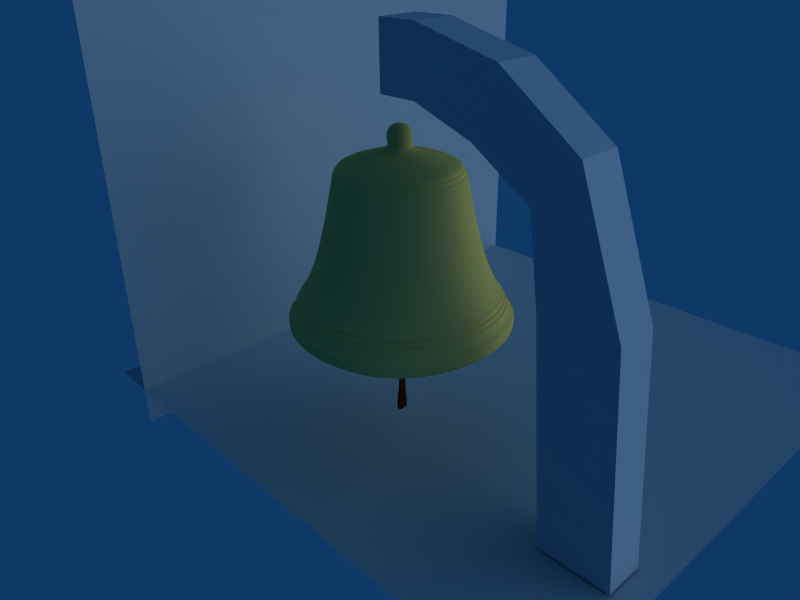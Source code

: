 # Source: bell_08-BLENDER_v237.blend  (saved by Blender 2.37.0; exported with 4.5.12 LTS)
import bpy
from mathutils import Matrix  # noqa: F401  (used for matrix-valued properties, if any)

bpy.ops.wm.read_factory_settings(use_empty=True)
scene = bpy.context.scene
scene.name = 'Scene'

# ---- collections
col_collection_1 = bpy.data.collections.new('Collection 1'); scene.collection.children.link(col_collection_1)

# ---- materials (node trees are filled in below, after node groups)
mat_organic_leather = bpy.data.materials.new('Organic_Leather')
mat_organic_leather.alpha_threshold = 0.0
mat_organic_leather.diffuse_color = (0.3, 0.1, 0.0, 1.0)
mat_organic_leather.roughness = 0.5
mat_organic_leather.specular_intensity = 0.259
mat_organic_leather.line_color = (0.0, 0.0, 0.0, 1.0)
mat_metal_brassdull = bpy.data.materials.new('Metal_BrassDull')
mat_metal_brassdull.alpha_threshold = 0.0
mat_metal_brassdull.diffuse_color = (1.0, 0.8, 0.4, 1.0)
mat_metal_brassdull.specular_color = (0.8, 0.6, 0.1)
mat_metal_brassdull.roughness = 1.775
mat_metal_brassdull.specular_intensity = 1.6
mat_metal_brassdull.line_color = (0.0, 0.0, 0.0, 1.0)

# ---- material node trees

# ---- world
world_world = bpy.data.worlds.new('World'); scene.world = world_world
world_world.color = (0.05656, 0.2208, 0.4)
world_world.use_sun_shadow = False
world_world.sun_shadow_jitter_overblur = 0.0
world_world.cycles.sampling_method = 'MANUAL'
world_world.cycles.sample_map_resolution = 256

# ---- cameras
cam_camera = bpy.data.cameras.new('Camera')
cam_camera.passepartout_alpha = 0.2
cam_camera.clip_end = 100.0
cam_camera.lens = 35.0
cam_camera.ortho_scale = 7.314
cam_camera.show_passepartout = False
cam_camera.show_safe_areas = True
cam_camera.dof.focus_distance = 0.0
cam_camera.dof.aperture_fstop = 128.0

# ---- lights
light_spot = bpy.data.lights.new('Spot', 'SUN')
light_spot.transmission_factor = 0.0
light_spot.cutoff_distance = 30.0
light_spot.angle = 1.571
light_spot.energy = 1.0
light_spot.shadow_buffer_clip_start = 1.001
light_spot.shadow_soft_size = 1.0
light_spot.shadow_cascade_max_distance = 1000.0
light_spot.cycles.use_multiple_importance_sampling = False

# ---- meshes
me_cube_004 = bpy.data.meshes.new('Cube.004')
me_cube_004.from_pydata([(0.5103, 0.3895, -0.2719), (0.5103, -0.3895, -0.2719), (0.5103, 0.3895, 0.2719), (0.5103, -0.3895, 0.2719), (1.594, 0.1158, -0.2719), (1.594, 0.1158, 0.2719), (1.299, -0.6633, 0.2719), (1.299, -0.6633, -0.2719), (0.0, -0.3895, -0.2719), (1.192e-07, 0.3895, -0.2719), (2.384e-07, 0.3895, 0.2719), (-1.192e-07, -0.3895, 0.2719), (2.571, -0.578, -0.2719), (2.062, -1.145, -0.2719), (2.062, -1.145, 0.2719), (2.571, -0.578, 0.2719), (3.166, -2.184, 0.2719), (3.166, -2.184, -0.2719), (2.215, -2.182, 0.2719), (2.215, -2.182, -0.2719), (2.458, -5.046, -0.2719), (3.409, -5.049, -0.2719), (2.458, -5.046, 0.2719), (3.409, -5.049, 0.2719)], [], [(0, 1, 8, 9), (2, 10, 11, 3), (1, 3, 11, 8), (2, 0, 9, 10), (4, 0, 2, 5), (3, 6, 5, 2), (1, 7, 6, 3), (0, 4, 7, 1), (7, 4, 12, 13), (6, 7, 13, 14), (5, 6, 14, 15), (4, 5, 15, 12), (12, 15, 16, 17), (15, 14, 18, 16), (14, 13, 19, 18), (13, 12, 17, 19), (19, 17, 21, 20), (18, 19, 20, 22), (16, 18, 22, 23), (17, 16, 23, 21), (21, 23, 22, 20)])
me_cube_004.use_remesh_preserve_volume = False
me_cube_004.use_remesh_preserve_attributes = False
me_cube_004.use_mirror_vertex_groups = False
me_cube_004.update()
me_cube_003 = bpy.data.meshes.new('Cube.003')
me_cube_003.from_pydata([(0.06945, 0.1989, -0.03584), (0.05718, 0.1238, -0.03532), (-0.05718, 0.1238, -0.03532), (-0.06945, 0.1989, -0.03584), (-0.06945, 0.1989, 0.03353), (-0.05718, 0.1273, 0.02802), (0.05718, 0.1273, 0.02802), (0.06945, 0.1989, 0.03353), (-0.06945, 0.2574, 0.04868), (-0.05718, 0.07397, 0.04366), (0.05718, 0.07397, 0.04366), (0.06945, 0.2574, 0.04868), (0.06945, 0.2574, -0.05099), (0.05718, 0.07397, -0.05067), (-0.05718, 0.07397, -0.05067), (-0.06945, 0.2574, -0.05099), (-0.05718, -0.01222, 0.007065), (-0.05718, -0.01222, -0.01408), (0.05718, -0.01222, 0.007065), (0.05718, -0.01222, -0.01408), (0.05718, -0.4609, 0.007065), (-0.05718, -0.4609, 0.007065), (0.05718, -0.4609, -0.01408), (-0.05718, -0.4609, -0.01408), (-0.05718, -0.466, 0.007065), (-0.05718, -0.466, -0.01408), (0.05718, -0.466, -0.01408), (0.05718, -0.466, 0.007065), (-0.05718, -0.7199, -0.03493), (0.05718, -0.7199, -0.03493), (-0.05718, -0.7199, -0.05607), (0.05718, -0.7199, -0.05607), (-0.05718, -0.7405, 0.01106), (-0.05718, -0.7616, 0.009928), (0.05718, -0.7405, 0.01106), (0.05718, -0.7616, 0.009928), (0.05718, -0.7112, 0.04723), (-0.05718, -0.7112, 0.04723), (-0.05718, -0.7121, 0.06835), (0.05718, -0.7121, 0.06835), (-0.05718, -0.4398, 0.01371), (-0.05718, -0.4389, -0.00741), (0.05718, -0.4389, -0.00741), (0.05718, -0.4398, 0.01371), (-0.05718, -0.235, -0.00741), (0.05718, -0.235, -0.00741), (-0.05718, -0.2359, 0.01371), (0.05718, -0.2359, 0.01371)], [], [(5, 9, 8, 4), (7, 11, 10, 6), (8, 9, 10, 11), (12, 0, 1, 13), (3, 15, 14, 2), (12, 13, 14, 15), (8, 11, 12, 15), (3, 4, 8, 15), (0, 12, 11, 7), (0, 7, 4, 3), (4, 7, 6, 5), (0, 3, 2, 1), (1, 2, 5, 6), (1, 6, 10, 13), (2, 14, 9, 5), (14, 17, 16, 9), (10, 18, 19, 13), (13, 19, 17, 14), (9, 16, 18, 10), (16, 21, 20, 18), (19, 22, 23, 17), (18, 20, 22, 19), (17, 23, 21, 16), (23, 25, 24, 21), (20, 27, 26, 22), (22, 26, 25, 23), (21, 24, 27, 20), (24, 28, 29, 27), (26, 31, 30, 25), (27, 29, 31, 26), (25, 30, 28, 24), (30, 33, 32, 28), (29, 34, 35, 31), (31, 35, 33, 30), (28, 32, 34, 29), (32, 37, 36, 34), (35, 39, 38, 33), (34, 36, 39, 35), (33, 38, 37, 32), (38, 40, 41, 37), (36, 42, 43, 39), (39, 43, 40, 38), (37, 41, 42, 36), (41, 44, 45, 42), (43, 47, 46, 40), (42, 45, 47, 43), (40, 46, 44, 41), (44, 46, 47, 45)])
me_cube_003.polygons.foreach_set('use_smooth', [True] * 48)
me_cube_003.materials.append(mat_organic_leather)
me_cube_003.use_remesh_preserve_volume = False
me_cube_003.use_remesh_preserve_attributes = False
me_cube_003.use_mirror_vertex_groups = False
me_cube_003.update()
me_cube_002 = bpy.data.meshes.new('Cube.002')
me_cube_002.from_pydata([(0.06914, 0.1843, -0.05833), (0.05692, 0.03518, -0.05745), (-0.05692, 0.03518, -0.05745), (-0.06914, 0.1843, -0.05833), (-0.06914, 0.1843, 0.05833), (-0.05692, 0.03862, 0.04906), (0.05692, 0.03862, 0.04906), (0.06914, 0.1843, 0.05833), (-0.06914, 0.2574, 0.0838), (-0.05692, -0.01466, 0.07535), (0.05692, -0.01466, 0.07535), (0.06914, 0.2574, 0.0838), (0.06914, 0.2574, -0.0838), (0.05692, -0.01466, -0.08325), (-0.05692, -0.01466, -0.08325), (-0.06914, 0.2574, -0.0838)], [], [(5, 9, 8, 4), (7, 11, 10, 6), (8, 9, 10, 11), (12, 0, 1, 13), (3, 15, 14, 2), (12, 13, 14, 15), (8, 11, 12, 15), (3, 4, 8, 15), (0, 12, 11, 7), (0, 7, 4, 3), (4, 7, 6, 5), (0, 3, 2, 1), (1, 2, 5, 6), (1, 6, 10, 13), (2, 14, 9, 5), (9, 14, 13, 10)])
me_cube_002.polygons.foreach_set('use_smooth', [True] * 16)
me_cube_002.materials.append(mat_organic_leather)
me_cube_002.use_remesh_preserve_volume = False
me_cube_002.use_remesh_preserve_attributes = False
me_cube_002.use_mirror_vertex_groups = False
me_cube_002.update()
me_cube_001 = bpy.data.meshes.new('Cube.001')
me_cube_001.from_pydata([(1.0, 1.0, -8.555), (1.0, -1.0, -8.555), (-1.0, -1.0, -8.555), (-1.0, 1.0, -8.555), (1.0, 1.0, -7.05), (1.0, -1.0, -7.05), (-1.0, -1.0, -7.05), (-1.0, 1.0, -7.05), (0.2116, 0.2116, -6.999), (0.2116, -0.2116, -6.999), (-0.2116, -0.2116, -6.999), (-0.2116, 0.2116, -6.999), (0.2116, 0.2116, -1.025), (-0.2116, 0.2116, -1.025), (-0.2116, -0.2116, -1.025), (0.2116, -0.2116, -1.025), (0.2116, 0.2116, -0.7089), (0.2116, -0.2116, -0.7089), (-0.2116, -0.2116, -0.7089), (-0.2116, 0.2116, -0.7089), (0.8167, 0.2116, -0.2684), (-0.8167, 0.2116, -0.2684), (-0.8167, -0.2116, -0.2684), (0.8167, -0.2116, -0.2684), (0.8167, 0.2116, 0.7823), (0.8167, -0.2116, 0.7823), (-0.8167, -0.2116, 0.7823), (-0.8167, 0.2116, 0.7823), (-0.2116, 0.2116, -6.627), (0.2116, 0.2116, -6.627), (-0.2116, -0.2116, -6.627), (0.2116, -0.2116, -6.627), (0.1856, 0.1856, -8.753), (-0.1856, 0.1856, -8.753), (-0.1856, -0.1856, -8.753), (0.1856, -0.1856, -8.753), (0.1856, 0.7232, -9.127), (0.1856, -0.7232, -9.127), (-0.1856, -0.7232, -9.127), (-0.1856, 0.7232, -9.127), (0.1856, 0.7232, -10.36), (-0.1856, 0.7232, -10.36), (-0.1856, -0.7232, -10.36), (0.1856, -0.7232, -10.36), (0.1856, 0.3616, -10.05), (0.1856, -0.3616, -10.05), (0.1856, -0.3616, -9.434), (-0.1856, -0.3616, -9.434), (-0.1856, -0.3616, -10.05), (-0.1856, 0.3616, -10.05), (-0.1856, 0.3616, -9.434), (0.1856, 0.3616, -9.434), (0.4084, 0.2116, -0.1478), (-0.4084, 0.2116, -0.1478), (-0.4084, 0.2116, 0.5196), (0.4084, 0.2116, 0.5196), (-0.4084, -0.2116, -0.1478), (0.4084, -0.2116, -0.1478), (0.4084, -0.2116, 0.5196), (-0.4084, -0.2116, 0.5196)], [], [(0, 4, 5, 1), (1, 5, 6, 2), (2, 6, 7, 3), (4, 0, 3, 7), (5, 4, 8, 9), (6, 5, 9, 10), (7, 6, 10, 11), (4, 7, 11, 8), (8, 11, 28, 29), (11, 10, 30, 28), (10, 9, 31, 30), (9, 8, 29, 31), (15, 12, 16, 17), (14, 15, 17, 18), (13, 14, 18, 19), (12, 13, 19, 16), (16, 19, 21, 20), (19, 18, 22, 21), (18, 17, 23, 22), (17, 16, 20, 23), (23, 20, 24, 25), (21, 22, 26, 27), (24, 27, 26, 25), (29, 12, 15, 31), (31, 15, 14, 30), (30, 14, 13, 28), (28, 13, 12, 29), (3, 0, 32, 33), (2, 3, 33, 34), (1, 2, 34, 35), (0, 1, 35, 32), (32, 35, 37, 36), (35, 34, 38, 37), (34, 33, 39, 38), (33, 32, 36, 39), (39, 36, 40, 41), (37, 38, 42, 43), (40, 43, 42, 41), (43, 40, 44, 45), (37, 43, 45, 46), (42, 38, 47, 48), (41, 42, 48, 49), (39, 41, 49, 50), (40, 36, 51, 44), (38, 39, 50, 47), (36, 37, 46, 51), (44, 51, 50, 49), (46, 47, 50, 51), (45, 48, 47, 46), (44, 45, 48, 49), (21, 53, 52, 20), (27, 54, 53, 21), (24, 55, 54, 27), (20, 52, 55, 24), (23, 57, 56, 22), (25, 58, 57, 23), (26, 59, 58, 25), (22, 56, 59, 26), (52, 53, 56, 57), (52, 57, 58, 55), (54, 55, 58, 59), (53, 54, 59, 56)])
me_cube_001.polygons.foreach_set('use_smooth', [True] * 62)
me_cube_001.materials.append(mat_metal_brassdull)
me_cube_001.use_remesh_preserve_volume = False
me_cube_001.use_remesh_preserve_attributes = False
me_cube_001.use_mirror_vertex_groups = False
me_cube_001.update()
me_plane_001 = bpy.data.meshes.new('Plane.001')
me_plane_001.from_pydata([(1.0, 1.0, 0.0), (1.0, -1.0, 0.0), (-1.0, -1.0, 0.0), (-1.0, 1.0, 0.0)], [], [(0, 3, 2, 1)])
me_plane_001.use_remesh_preserve_volume = False
me_plane_001.use_remesh_preserve_attributes = False
me_plane_001.use_mirror_vertex_groups = False
me_plane_001.update()
me_plane = bpy.data.meshes.new('Plane')
me_plane.from_pydata([(1.0, 1.0, 0.0), (1.0, -1.0, 0.0), (-1.0, -1.0, 0.0), (-1.0, 1.0, 0.0)], [], [(0, 3, 2, 1)])
me_plane.use_remesh_preserve_volume = False
me_plane.use_remesh_preserve_attributes = False
me_plane.use_mirror_vertex_groups = False
me_plane.update()
me_cube = bpy.data.meshes.new('Cube')
me_cube.from_pydata([(0.1173, 0.1173, -0.08741), (0.1173, -0.1173, -0.08741), (-0.1173, -0.1173, -0.08741), (-0.1173, 0.1173, -0.08741), (0.1552, 0.1552, -0.03488), (0.1552, -0.1552, -0.03488), (-0.1552, -0.1552, -0.03488), (-0.1552, 0.1552, -0.03488), (0.7499, 0.7499, -0.2353), (-0.7499, 0.7499, -0.2353), (-0.7499, -0.7499, -0.2353), (0.7499, -0.7499, -0.2353), (0.7957, 0.7957, -0.3337), (0.7957, -0.7957, -0.3337), (-0.7957, -0.7957, -0.3337), (-0.7957, 0.7957, -0.3337), (1.044, 1.044, -1.423), (-1.044, 1.044, -1.423), (-1.044, -1.044, -1.423), (1.044, -1.044, -1.423), (1.426, 1.426, -2.085), (1.426, -1.426, -2.085), (-1.426, -1.426, -2.085), (-1.426, 1.426, -2.085), (1.426, 1.426, -2.261), (-1.426, 1.426, -2.261), (-1.426, -1.426, -2.261), (1.426, -1.426, -2.261), (1.234, -1.234, -2.261), (1.234, 1.234, -2.261), (-1.234, -1.234, -2.261), (-1.234, 1.234, -2.261), (0.1552, 0.1552, 0.2166), (0.1552, -0.1552, 0.2166), (-0.1552, -0.1552, 0.2166), (-0.1552, 0.1552, 0.2166), (1.234, 1.234, -2.035), (-1.234, 1.234, -2.035), (-1.234, -1.234, -2.035), (1.234, -1.234, -2.035), (0.9063, 0.9063, -1.42), (0.9063, -0.9063, -1.42), (-0.9063, -0.9063, -1.42), (-0.9063, 0.9063, -1.42), (0.7573, 0.7573, -0.7985), (-0.7573, 0.7573, -0.7985), (-0.7573, -0.7573, -0.7985), (0.7573, -0.7573, -0.7985), (0.6099, 0.6099, -0.2684), (0.6099, -0.6099, -0.2684), (-0.6099, -0.6099, -0.2684), (-0.6099, 0.6099, -0.2684), (1.466, 1.466, -2.261), (1.466, -1.466, -2.261), (-1.466, -1.466, -2.261), (-1.466, 1.466, -2.261), (1.466, 1.466, -2.085), (-1.466, 1.466, -2.085), (-1.466, -1.466, -2.085), (1.466, -1.466, -2.085), (0.7928, 0.7928, -0.3424), (-0.7928, 0.7928, -0.3424), (-0.7928, -0.7928, -0.3424), (0.7928, -0.7928, -0.3424), (0.769, -0.769, -0.3125), (0.769, 0.769, -0.3125), (-0.769, -0.769, -0.3125), (-0.769, 0.769, -0.3125), (0.7908, 0.7908, -0.3199), (-0.7908, 0.7908, -0.3199), (-0.7908, -0.7908, -0.3199), (0.7908, -0.7908, -0.3199), (0.8074, -0.8074, -0.3779), (0.8074, 0.8074, -0.3779), (-0.8074, -0.8074, -0.3779), (-0.8074, 0.8074, -0.3779), (0.8203, 0.8203, -0.3774), (-0.8203, 0.8203, -0.3774), (-0.8203, -0.8203, -0.3774), (0.8203, -0.8203, -0.3774), (0.8228, -0.8228, -0.3921), (0.8228, 0.8228, -0.3921), (-0.8228, -0.8228, -0.3922), (-0.8228, 0.8228, -0.3921), (0.8178, 0.8178, -0.4018), (-0.8178, 0.8178, -0.4019), (-0.8178, -0.8178, -0.4019), (0.8178, -0.8178, -0.4019), (1.365, -1.365, -1.978), (1.365, 1.365, -1.978), (-1.365, -1.365, -1.978), (-1.365, 1.365, -1.978), (1.35, 1.35, -1.953), (-1.35, 1.35, -1.953), (-1.35, -1.35, -1.953), (1.35, -1.35, -1.953), (1.366, 1.366, -1.953), (-1.366, 1.366, -1.953), (-1.366, -1.366, -1.953), (1.366, -1.366, -1.953), (1.38, -1.38, -1.978), (1.38, 1.38, -1.978), (-1.38, -1.38, -1.978), (-1.38, 1.38, -1.978), (1.338, 1.338, -1.93), (-1.338, 1.338, -1.93), (-1.338, -1.338, -1.93), (1.338, -1.338, -1.93), (1.318, 1.318, -1.898), (-1.318, 1.318, -1.898), (-1.318, -1.318, -1.898), (1.318, -1.318, -1.898), (1.336, 1.336, -1.898), (-1.336, 1.336, -1.898), (-1.336, -1.336, -1.898), (1.336, -1.336, -1.898), (1.356, -1.356, -1.931), (1.356, 1.356, -1.931), (-1.356, -1.356, -1.931), (-1.356, 1.356, -1.931), (1.301, 1.301, -1.868), (-1.301, 1.301, -1.868), (-1.301, -1.301, -1.868), (1.301, -1.301, -1.868), (1.281, 1.281, -1.834), (-1.281, 1.281, -1.834), (-1.281, -1.281, -1.834), (1.281, -1.281, -1.834), (1.301, 1.301, -1.834), (-1.301, 1.301, -1.834), (-1.301, -1.301, -1.834), (1.301, -1.301, -1.834), (1.321, -1.321, -1.868), (1.321, 1.321, -1.868), (-1.321, -1.321, -1.868), (-1.321, 1.321, -1.868), (0.07314, 0.07314, -0.2684), (-0.07314, 0.07314, -0.2684), (-0.07314, -0.07314, -0.2684), (0.07314, -0.07314, -0.2684), (0.1482, 0.05666, -0.5217), (0.1482, -0.05666, -0.5217), (-0.1482, -0.05666, -0.5217), (-0.1482, 0.05666, -0.5217), (-0.1482, 0.05666, -0.859), (0.1482, 0.05666, -0.859), (-0.1482, -0.05666, -0.859), (0.1482, -0.05666, -0.859), (0.07409, -0.05666, -0.606), (-0.07409, -0.05666, -0.606), (-0.07409, -0.05666, -0.7747), (0.07409, -0.05666, -0.7747), (-0.07409, 0.05666, -0.606), (0.07409, 0.05666, -0.606), (0.07409, 0.05666, -0.7747), (-0.07409, 0.05666, -0.7747)], [], [(0, 4, 5, 1), (1, 5, 6, 2), (2, 6, 7, 3), (4, 0, 3, 7), (8, 11, 64, 65), (11, 10, 66, 64), (10, 9, 67, 66), (9, 8, 65, 67), (15, 12, 60, 61), (14, 15, 61, 62), (13, 14, 62, 63), (12, 13, 63, 60), (16, 19, 127, 124), (19, 18, 126, 127), (18, 17, 125, 126), (17, 16, 124, 125), (24, 27, 28, 29), (27, 26, 30, 28), (26, 25, 31, 30), (25, 24, 29, 31), (5, 4, 32, 33), (6, 5, 33, 34), (7, 6, 34, 35), (4, 7, 35, 32), (32, 35, 34, 33), (31, 29, 36, 37), (30, 31, 37, 38), (28, 30, 38, 39), (29, 28, 39, 36), (36, 39, 41, 40), (39, 38, 42, 41), (38, 37, 43, 42), (37, 36, 40, 43), (43, 40, 44, 45), (42, 43, 45, 46), (41, 42, 46, 47), (40, 41, 47, 44), (44, 47, 49, 48), (47, 46, 50, 49), (46, 45, 51, 50), (45, 44, 48, 51), (27, 24, 52, 53), (26, 27, 53, 54), (25, 26, 54, 55), (24, 25, 55, 52), (23, 20, 56, 57), (22, 23, 57, 58), (21, 22, 58, 59), (20, 21, 59, 56), (56, 59, 53, 52), (59, 58, 54, 53), (58, 57, 55, 54), (57, 56, 52, 55), (63, 72, 73, 60), (62, 74, 72, 63), (61, 75, 74, 62), (60, 73, 75, 61), (65, 68, 69, 67), (67, 69, 70, 66), (66, 70, 71, 64), (64, 71, 68, 65), (71, 13, 12, 68), (70, 14, 13, 71), (69, 15, 14, 70), (68, 12, 15, 69), (73, 76, 77, 75), (75, 77, 78, 74), (74, 78, 79, 72), (72, 79, 76, 73), (79, 80, 81, 76), (78, 82, 80, 79), (77, 83, 82, 78), (76, 81, 83, 77), (81, 84, 85, 83), (83, 85, 86, 82), (82, 86, 87, 80), (80, 87, 84, 81), (87, 19, 16, 84), (86, 18, 19, 87), (85, 17, 18, 86), (84, 16, 17, 85), (89, 20, 23, 91), (91, 23, 22, 90), (90, 22, 21, 88), (88, 21, 20, 89), (92, 96, 97, 93), (93, 97, 98, 94), (94, 98, 99, 95), (95, 99, 96, 92), (99, 100, 101, 96), (98, 102, 100, 99), (97, 103, 102, 98), (96, 101, 103, 97), (101, 89, 91, 103), (103, 91, 90, 102), (102, 90, 88, 100), (100, 88, 89, 101), (104, 92, 93, 105), (105, 93, 94, 106), (106, 94, 95, 107), (107, 95, 92, 104), (108, 112, 113, 109), (109, 113, 114, 110), (110, 114, 115, 111), (111, 115, 112, 108), (115, 116, 117, 112), (114, 118, 116, 115), (113, 119, 118, 114), (112, 117, 119, 113), (117, 104, 105, 119), (119, 105, 106, 118), (118, 106, 107, 116), (116, 107, 104, 117), (120, 108, 109, 121), (121, 109, 110, 122), (122, 110, 111, 123), (123, 111, 108, 120), (124, 128, 129, 125), (125, 129, 130, 126), (126, 130, 131, 127), (127, 131, 128, 124), (131, 132, 133, 128), (130, 134, 132, 131), (129, 135, 134, 130), (128, 133, 135, 129), (133, 120, 121, 135), (135, 121, 122, 134), (134, 122, 123, 132), (132, 123, 120, 133), (0, 1, 11, 8), (0, 8, 9, 3), (1, 2, 10, 11), (2, 3, 9, 10), (51, 48, 136, 137), (50, 51, 137, 138), (49, 50, 138, 139), (48, 49, 139, 136), (136, 139, 141, 140), (139, 138, 142, 141), (138, 137, 143, 142), (137, 136, 140, 143), (142, 143, 144, 146), (140, 141, 147, 145), (145, 147, 146, 144), (142, 149, 148, 141), (146, 150, 149, 142), (147, 151, 150, 146), (141, 148, 151, 147), (140, 153, 152, 143), (145, 154, 153, 140), (144, 155, 154, 145), (143, 152, 155, 144), (148, 149, 152, 153), (148, 153, 154, 151), (150, 151, 154, 155), (149, 150, 155, 152)])
me_cube.polygons.foreach_set('use_smooth', [True] * 156)
me_cube.materials.append(mat_metal_brassdull)
me_cube.use_remesh_preserve_volume = False
me_cube.use_remesh_preserve_attributes = False
me_cube.use_mirror_vertex_groups = False
me_cube.update()

# ---- objects
ob_cube_004 = bpy.data.objects.new('Cube.004', me_cube_004)
ob_cube_003 = bpy.data.objects.new('Cube.003', me_cube_003)
ob_cube_002 = bpy.data.objects.new('Cube.002', me_cube_002)
ob_cube_001 = bpy.data.objects.new('Cube.001', me_cube_001)
ob_plane_001 = bpy.data.objects.new('Plane.001', me_plane_001)
ob_plane = bpy.data.objects.new('Plane', me_plane)
ob_cube = bpy.data.objects.new('Cube', me_cube)
ob_lamp = bpy.data.objects.new('Lamp', light_spot)
ob_camera = bpy.data.objects.new('Camera', cam_camera)

# ---- transforms, parenting, visibility, modifiers, constraints
ob_cube_004.location = (-5.96e-08, -3.353e-08, 4.976)
ob_cube_004.rotation_euler = (1.571, -0.0, -0.0)
ob_cube_004.lock_rotations_4d = False
ob_cube_004.empty_display_type = 'ARROWS'
ob_cube_004.color = (0.0, 0.0, 0.0, 1.0)
ob_cube_004.lineart.crease_threshold = 0.0
ob_cube_003.location = (-5.96e-08, -3.353e-08, 1.212)
ob_cube_003.rotation_euler = (1.571, -0.0, -1.571)
ob_cube_003.lock_rotations_4d = False
ob_cube_003.empty_display_type = 'ARROWS'
ob_cube_003.color = (0.0, 0.0, 0.0, 1.0)
ob_cube_003.lineart.crease_threshold = 0.0
_m = ob_cube_003.modifiers.new('Subdivision', 'SUBSURF')
_m.uv_smooth = 'NONE'
_m.quality = 2
_m.levels = 2
ob_cube_002.location = (-5.96e-08, -3.353e-08, 3.082)
ob_cube_002.rotation_euler = (1.571, -0.0, -0.0)
ob_cube_002.lock_rotations_4d = False
ob_cube_002.empty_display_type = 'ARROWS'
ob_cube_002.color = (0.0, 0.0, 0.0, 1.0)
ob_cube_002.lineart.crease_threshold = 0.0
_m = ob_cube_002.modifiers.new('Subdivision', 'SUBSURF')
_m.uv_smooth = 'NONE'
_m.quality = 2
_m.levels = 2
ob_cube_001.location = (0.0, 0.0, 3.04)
ob_cube_001.scale = (0.1642, 0.1642, 0.1642)
ob_cube_001.lock_rotations_4d = False
ob_cube_001.empty_display_type = 'ARROWS'
ob_cube_001.color = (0.0, 0.0, 0.0, 1.0)
ob_cube_001.lineart.crease_threshold = 0.0
_m = ob_cube_001.modifiers.new('Subdivision', 'SUBSURF')
_m.uv_smooth = 'NONE'
_m.levels = 3
_m.render_levels = 4
ob_plane_001.location = (-3.66, 2.157, 3.374)
ob_plane_001.rotation_euler = (-0.0, 1.571, 0.0)
ob_plane_001.scale = (4.052, 4.052, 4.052)
ob_plane_001.lock_rotations_4d = False
ob_plane_001.empty_display_type = 'ARROWS'
ob_plane_001.color = (0.0, 0.0, 0.0, 1.0)
ob_plane_001.display_type = 'WIRE'
ob_plane_001.lineart.crease_threshold = 0.0
ob_plane.location = (-0.3019, 2.157, -0.09523)
ob_plane.scale = (4.052, 4.052, 4.052)
ob_plane.lock_rotations_4d = False
ob_plane.empty_display_type = 'ARROWS'
ob_plane.color = (0.0, 0.0, 0.0, 1.0)
ob_plane.display_type = 'WIRE'
ob_plane.lineart.crease_threshold = 0.0
ob_cube.location = (0.0, 0.0, 4.034)
ob_cube.lock_rotations_4d = False
ob_cube.empty_display_type = 'ARROWS'
ob_cube.color = (0.0, 0.0, 0.0, 1.0)
ob_cube.lineart.crease_threshold = 0.0
_m = ob_cube.modifiers.new('Subdivision', 'SUBSURF')
_m.uv_smooth = 'NONE'
_m.levels = 3
_m.render_levels = 4
ob_lamp.location = (4.294, 3.452, 2.868)
ob_lamp.rotation_euler = (-1.11, -1.082, 4.978)
ob_lamp.lock_rotations_4d = False
ob_lamp.empty_display_type = 'ARROWS'
ob_lamp.color = (0.0, 0.0, 0.0, 0.0)
ob_lamp.lineart.crease_threshold = 0.0
ob_camera.location = (6.232, -5.833, 6.301)
ob_camera.rotation_euler = (1.109, 0.01082, 0.8149)
ob_camera.lock_rotations_4d = False
ob_camera.empty_display_type = 'ARROWS'
ob_camera.color = (0.0, 0.0, 0.0, 0.0)
ob_camera.display_type = 'WIRE'
ob_camera.lineart.crease_threshold = 0.0

# ---- collection membership
col_collection_1.objects.link(ob_cube_004)
col_collection_1.objects.link(ob_cube_003)
col_collection_1.objects.link(ob_cube_002)
col_collection_1.objects.link(ob_cube_001)
col_collection_1.objects.link(ob_plane_001)
col_collection_1.objects.link(ob_plane)
col_collection_1.objects.link(ob_cube)
col_collection_1.objects.link(ob_lamp)
col_collection_1.objects.link(ob_camera)

# ---- scene / render settings (as saved in the file)
scene.camera = ob_camera
scene.frame_start = 1; scene.frame_end = 250; scene.frame_set(1)
scene.render.engine = 'BLENDER_EEVEE_NEXT'
scene.render.image_settings.file_format = 'JPEG'
scene.render.image_settings.color_mode = 'RGB'
scene.render.image_settings.compression = 90
scene.render.resolution_x = 800
scene.render.resolution_y = 600
scene.render.pixel_aspect_x = 100.0
scene.render.pixel_aspect_y = 100.0
scene.render.fps = 25
scene.render.dither_intensity = 0.0
scene.render.use_compositing = False
scene.render.use_sequencer = False
scene.render.bake_bias = 0.0
scene.render.use_stamp_time = False
scene.render.use_stamp_date = False
scene.render.use_stamp_frame = False
scene.render.use_stamp_camera = False
scene.render.use_stamp_scene = False
scene.render.use_stamp_filename = False
scene.render.use_stamp_render_time = False
scene.render.stamp_font_size = 0
scene.cycles.use_denoising = False
scene.cycles.samples = 10
scene.cycles.sampling_pattern = 'TABULATED_SOBOL'
scene.cycles.light_sampling_threshold = 0.0
scene.cycles.use_adaptive_sampling = False
scene.cycles.use_light_tree = False
scene.cycles.blur_glossy = 0.0
scene.cycles.volume_bounces = 1
scene.cycles.pixel_filter_type = 'GAUSSIAN'
scene.cycles.sample_clamp_indirect = 0.0
scene.view_settings.view_transform = 'Raw'
bpy.context.view_layer.update()
